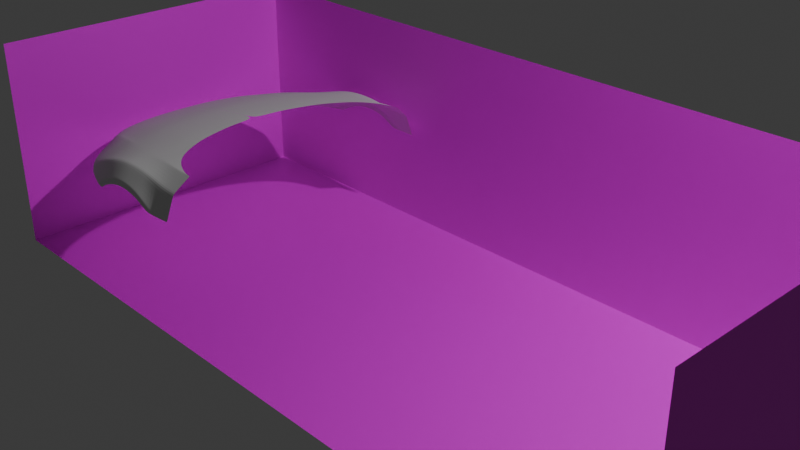 # Source: Audi_R8.blend  (saved by Blender 4.2.66; exported with 4.5.12 LTS)
import bpy
from mathutils import Matrix  # noqa: F401  (used for matrix-valued properties, if any)

bpy.ops.wm.read_factory_settings(use_empty=True)
scene = bpy.context.scene
scene.name = 'Scene'

# ---- collections
col_collection = bpy.data.collections.new('Collection'); scene.collection.children.link(col_collection)

# ---- images (referenced by path relative to the original .blend; pixels are not part of the script)
import os
ASSET_DIR = os.environ.get("B2B_ASSET_DIR", "")  # directory of the original .blend (textures are referenced by path, not embedded)
HERE = os.path.dirname(os.path.abspath(__file__))  # packed textures are extracted next to this script under _unpacked/

def load_image(name, relpath, width, height, colorspace="sRGB"):
    """Load a texture the original file referenced (path relative to the .blend, or extracted next to this script)."""
    p = next((c for c in (os.path.join(HERE, relpath), os.path.join(ASSET_DIR, relpath)) if relpath and os.path.exists(c)), "")
    if p:
        img = bpy.data.images.load(p, check_existing=True)
        img.name = name
    else:  # same state as the original file: an image datablock whose file is absent (Cycles renders it pink)
        img = bpy.data.images.new(name, width, height)
        img.source = "FILE"
        img.filepath = "//" + (relpath or name)
    img.colorspace_settings.name = colorspace
    return img
img_side_png = load_image('side.png', 'side.png', 1024, 1024, 'sRGB')
img_top_png = load_image('top.png', 'top.png', 1024, 1024, 'sRGB')
img_back_png = load_image('back.png', 'back.png', 1024, 1024, 'sRGB')
img_front_png = load_image('front.png', 'front.png', 1024, 1024, 'sRGB')

# ---- materials (node trees are filled in below, after node groups)
mat_side = bpy.data.materials.new('side')
mat_side.alpha_threshold = 0.0
mat_side.use_transparent_shadow = False
mat_side.roughness = 0.5
mat_side.line_color = (0.0, 0.0, 0.0, 1.0)
mat_top = bpy.data.materials.new('top')
mat_back = bpy.data.materials.new('back')
mat_front = bpy.data.materials.new('front')

# ---- material node trees
mat_side.use_nodes = True; mat_side.node_tree.nodes.clear()
_N = mat_side.node_tree.nodes; _L = mat_side.node_tree.links
n0 = _N.new('ShaderNodeOutputMaterial'); n0.name = 'Material Output'; n0.location = (300, 300)
n1 = _N.new('ShaderNodeBsdfPrincipled'); n1.name = 'Principled BSDF'; n1.location = (10, 300)
n1.inputs[3].default_value = 1.45
n2 = _N.new('ShaderNodeTexImage'); n2.name = 'Image Texture'; n2.location = (-280, 280)
n2.image = img_side_png
_L.new(n1.outputs[0], n0.inputs[0])
_L.new(n2.outputs[0], n1.inputs[0])
n0.is_active_output = True
mat_top.use_nodes = True; mat_top.node_tree.nodes.clear()
_N = mat_top.node_tree.nodes; _L = mat_top.node_tree.links
n0 = _N.new('ShaderNodeBsdfPrincipled'); n0.name = 'Principled BSDF'; n0.location = (10, 300)
n1 = _N.new('ShaderNodeOutputMaterial'); n1.name = 'Material Output'; n1.location = (300, 300)
n2 = _N.new('ShaderNodeTexImage'); n2.name = 'Image Texture'; n2.location = (-280, 280)
n2.image = img_top_png
_L.new(n0.outputs[0], n1.inputs[0])
_L.new(n2.outputs[0], n0.inputs[0])
n1.is_active_output = True
mat_back.use_nodes = True; mat_back.node_tree.nodes.clear()
_N = mat_back.node_tree.nodes; _L = mat_back.node_tree.links
n0 = _N.new('ShaderNodeBsdfPrincipled'); n0.name = 'Principled BSDF'; n0.location = (10, 300)
n1 = _N.new('ShaderNodeOutputMaterial'); n1.name = 'Material Output'; n1.location = (300, 300)
n2 = _N.new('ShaderNodeTexImage'); n2.name = 'Image Texture'; n2.location = (-280, 280)
n2.image = img_back_png
_L.new(n0.outputs[0], n1.inputs[0])
_L.new(n2.outputs[0], n0.inputs[0])
n1.is_active_output = True
mat_front.use_nodes = True; mat_front.node_tree.nodes.clear()
_N = mat_front.node_tree.nodes; _L = mat_front.node_tree.links
n0 = _N.new('ShaderNodeBsdfPrincipled'); n0.name = 'Principled BSDF'; n0.location = (10, 300)
n1 = _N.new('ShaderNodeOutputMaterial'); n1.name = 'Material Output'; n1.location = (300, 300)
n2 = _N.new('ShaderNodeTexImage'); n2.name = 'Image Texture'; n2.location = (-280, 280)
n2.image = img_front_png
_L.new(n0.outputs[0], n1.inputs[0])
_L.new(n2.outputs[0], n0.inputs[0])
n1.is_active_output = True

# ---- world
world_world = bpy.data.worlds.new('World'); scene.world = world_world
world_world.use_nodes = True; world_world.node_tree.nodes.clear()
_N = world_world.node_tree.nodes; _L = world_world.node_tree.links
n0 = _N.new('ShaderNodeOutputWorld'); n0.name = 'World Output'; n0.location = (300, 300)
n1 = _N.new('ShaderNodeBackground'); n1.name = 'Background'; n1.location = (10, 300)
n1.inputs[0].default_value = (0.05088, 0.05088, 0.05088, 1.0)
_L.new(n1.outputs[0], n0.inputs[0])
n0.is_active_output = True
world_world.color = (0.05088, 0.05088, 0.05088)
world_world.sun_shadow_jitter_overblur = 0.0

# ---- cameras
cam_camera = bpy.data.cameras.new('Camera')
cam_camera.clip_end = 100.0
cam_camera.ortho_scale = 7.314

# ---- lights
light_light = bpy.data.lights.new('Light', 'POINT')
light_light.energy = 1000.0
light_light.shadow_soft_size = 0.1

# ---- meshes
me_cube = bpy.data.meshes.new('Cube')
me_cube.from_pydata([(1.0, 1.0, 1.0), (1.0, 1.0, -1.0), (1.0, -1.0, 1.0), (1.0, -1.0, -1.0), (-1.0, 1.0, 1.0), (-1.0, 1.0, -1.0), (-1.0, -1.0, 1.0), (-1.0, -1.0, -1.0)], [], [(3, 7, 6, 2), (7, 5, 4, 6), (5, 7, 3, 1), (5, 1, 0, 4)])
me_cube.polygons.foreach_set('material_index', [2, 0, 1, 3])
_uv = me_cube.uv_layers.new(name='UVMap')
_uv.uv.foreach_set('vector', [0.006309, 0.002083, 0.9965, 0.002083, 0.9965, 0.9955, 0.006309, 0.9955, 0.00138, 0.005518, 0.9973, 0.005518, 0.9973, 0.9923, 0.00138, 0.9923, 0.9952, 0.9923, 0.002864, 0.9923, 0.002864, 0.005048, 0.9952, 0.005048, 0.002415, 0.001582, 0.9936, 0.001582, 0.9936, 0.9987, 0.002415, 0.9987])
me_cube.materials.append(mat_side)
me_cube.materials.append(mat_top)
me_cube.materials.append(mat_back)
me_cube.materials.append(mat_front)
me_cube.use_mirror_vertex_groups = False
me_cube.update()
me_plane = bpy.data.meshes.new('Plane')
me_plane.from_pydata([], [], [])
_uv = me_plane.uv_layers.new(name='UVMap')
_uv.uv.foreach_set('vector', [])
me_plane.update()
me_plane_001 = bpy.data.meshes.new('Plane.001')
me_plane_001.from_pydata([(18.16, -8.579, 2.212), (12.64, -7.945, 1.959), (7.251, -7.026, 1.452), (1.842, -5.868, 0.6403), (-6.847, -3.606, -1.489), (-8.84, -2.84, -2.456), (18.99, -8.604, 2.233), (16.53, -8.059, 2.233), (14.63, -7.081, 2.233), (12.7, -5.311, 2.233), (10.95, -2.034, 2.297), (9.204, 5.535, 2.395), (9.073, 8.106, 2.395), (-12.26, 8.106, -2.825), (-10.18, 8.106, -1.655), (-6.03, 8.106, -0.1949), (-0.6978, 8.106, 1.101), (-12.19, 5.537, -2.824), (-10.11, 5.535, -1.655), (-5.962, 5.535, -0.1949), (-0.6298, 5.535, 1.101), (10.33, -0.287, 2.33), (-10.9, -0.2102, -2.758), (-9.246, -0.2769, -1.676), (-5.531, -0.2769, -0.3849), (-0.2761, -0.2806, 0.9104), (-9.919, -1.775, -2.681), (-8.304, -2.01, -1.657), (-4.865, -2.01, -0.446), (0.1828, -2.022, 0.8517), (-3.491, -4.526, -0.4959), (11.26, -7.704, 1.833), (16.31, -8.409, 2.16), (14.47, -8.184, 2.08), (-1.868, -4.935, -0.1496), (-10.56, -2.019, -3.738), (-11.08, -1.345, -3.93), (-11.88, -0.1466, -4.186), (9.466, 3.402, 2.398), (-12.48, 5.552, -4.067), (-12.57, 8.106, -4.031), (-0.6298, 3.401, 1.029), (-5.962, 3.401, -0.2658), (-10.11, 3.401, -1.674), (-11.87, 3.402, -2.838), (-12.28, 3.39, -4.155), (-10.25, -2.188, -3.368), (-10.85, -1.481, -3.672), (-11.73, -0.1719, -3.845), (-12.94, 5.548, -3.763), (-13.02, 8.106, -3.736), (-12.71, 3.393, -3.833), (18.45, -11.95, -2.901), (17.79, -11.93, -2.729), (9.255, -7.365, 1.649), (4.635, -6.466, 1.088), (17.85, -10.6, 0.5054), (17.78, -12.0, -2.905), (17.82, -10.8, 0.3371), (-9.056, -3.662, -3.401), (-6.821, -6.029, -2.915), (-3.463, -8.895, -2.407), (1.867, -10.32, -0.431), (6.495, 8.106, 2.151), (7.261, -10.6, 1.088), (4.646, -10.51, 0.5289), (11.27, -10.65, 1.159), (12.65, -10.67, 1.003), (14.49, -10.73, 0.6793), (16.32, -10.78, 0.379), (16.28, -12.1, -2.915), (18.49, -10.81, 0.3184), (-1.929, -10.07, -2.348), (-0.01342, -5.401, 0.2835), (-0.004182, -10.21, -1.275), (18.15, -8.671, 2.127), (9.262, -10.62, 1.218), (12.85, -12.17, -1.329), (15.39, -12.08, -2.963), (11.31, -12.17, -0.7894), (9.394, -12.17, -0.5334), (7.397, -12.15, -0.7027), (4.972, -12.1, -1.441), (2.697, -11.98, -2.893), (2.334, -11.98, -3.209), (-2.131, -10.14, -3.462), (3.936, -12.05, -2.938), (3.573, -12.05, -3.254), (4.982, -12.12, -2.324), (7.392, -12.15, -1.47), (9.393, -12.17, -1.326), (11.31, -12.17, -1.589), (12.86, -12.17, -2.129), (14.14, -12.13, -2.946), (16.28, -12.03, -2.736), (18.45, -11.89, -2.726), (12.84, -12.09, -1.202), (15.34, -12.0, -2.766), (11.31, -12.08, -0.6837), (9.387, -12.08, -0.4385), (7.39, -12.06, -0.6056), (4.954, -12.01, -1.334), (2.652, -11.89, -2.759), (2.207, -11.88, -3.104), (-2.114, -10.13, -3.401), (-8.987, -3.47, -3.171), (-6.823, -5.814, -2.807), (-3.465, -8.504, -2.249), (1.864, -9.917, -0.34), (7.26, -10.28, 1.121), (4.645, -10.15, 0.5739), (11.27, -10.39, 1.218), (12.65, -10.43, 1.085), (14.49, -10.5, 0.8013), (16.32, -10.57, 0.5354), (18.53, -10.61, 0.4921), (-1.948, -9.157, -1.725), (-0.005023, -9.774, -1.147), (9.262, -10.33, 1.255), (4.634, -6.658, 1.066), (-1.878, -5.156, -0.09454), (-0.01313, -5.617, 0.2772), (9.256, -7.53, 1.631), (-8.791, -2.927, -2.484), (-6.846, -3.747, -1.53), (-3.489, -4.737, -0.4788), (1.841, -6.077, 0.6238), (7.252, -7.198, 1.436), (11.26, -7.861, 1.814), (12.64, -8.09, 1.927), (14.48, -8.328, 2.044), (16.31, -8.548, 2.125), (18.97, -8.727, 2.165), (2.192, 8.106, 1.601), (2.26, 5.535, 1.601), (2.493, -0.2731, 1.407), (2.848, -2.02, 1.342), (2.26, 3.401, 1.526), (6.562, 5.535, 2.151), (7.378, -0.2765, 2.053), (7.894, -2.026, 2.017), (6.767, 3.402, 2.093)], [], [(13, 17, 18, 14), (14, 18, 19, 15), (38, 141, 139, 21), (140, 136, 55, 2, 54), (23, 27, 28, 24), (139, 141, 137, 135), (29, 25, 24, 28), (22, 26, 27, 23), (26, 5, 4, 27), (27, 4, 30, 28), (141, 138, 134, 137), (140, 54, 31, 10), (10, 31, 1, 9), (1, 33, 8, 9), (8, 33, 32, 7), (7, 32, 0), (42, 41, 20, 19), (30, 34, 73, 3, 29, 28), (46, 47, 36, 35), (47, 48, 37, 36), (51, 49, 39, 45), (49, 50, 40, 39), (18, 43, 42, 19), (17, 44, 43, 18), (17, 13, 50, 49), (44, 17, 49, 51), (26, 22, 48, 47), (5, 26, 47, 46), (105, 59, 60, 106), (106, 60, 61, 107), (117, 74, 62, 108), (110, 65, 64, 109), (108, 62, 65, 110), (118, 76, 66, 111), (111, 66, 67, 112), (112, 67, 68, 113), (113, 68, 69, 114), (53, 94, 70, 57), (94, 69, 68, 97), (107, 61, 72, 116), (109, 64, 76, 118), (120, 121, 73, 34), (75, 0, 32, 131), (96, 97, 68, 67), (98, 96, 67, 66), (99, 98, 66, 76), (100, 99, 76, 64), (101, 100, 64, 65), (102, 101, 65, 62), (103, 102, 62, 74), (104, 103, 74, 72), (83, 84, 87, 86), (88, 82, 83, 86), (89, 81, 82, 88), (90, 80, 81, 89), (91, 79, 80, 90), (92, 77, 79, 91), (93, 78, 77, 92), (85, 84, 103, 104), (84, 83, 102, 103), (83, 82, 101, 102), (82, 81, 100, 101), (81, 80, 99, 100), (80, 79, 98, 99), (79, 77, 96, 98), (77, 78, 97, 96), (70, 94, 97, 78), (58, 69, 94, 53), (58, 56, 114, 69), (72, 74, 117, 116), (127, 109, 118, 122), (125, 107, 116, 120), (130, 113, 114, 131), (129, 112, 113, 130), (128, 111, 112, 129), (122, 118, 111, 128), (126, 108, 110, 119), (119, 110, 109, 127), (121, 117, 108, 126), (124, 106, 107, 125), (123, 105, 106, 124), (5, 123, 124, 4), (4, 124, 125, 30), (73, 121, 126, 3), (55, 119, 127, 2), (3, 126, 119, 55), (54, 122, 128, 31), (31, 128, 129, 1), (1, 129, 130, 33), (33, 130, 131, 32), (30, 125, 120, 34), (2, 127, 122, 54), (56, 75, 131, 114), (116, 117, 121, 120), (25, 41, 42, 24), (20, 41, 137, 134), (29, 3, 55, 136), (25, 29, 136, 135), (16, 20, 134, 133), (11, 138, 141, 38), (63, 133, 134, 138), (21, 139, 140, 10), (12, 63, 138, 11), (115, 132, 75, 56), (71, 115, 56, 58), (71, 58, 53, 95), (132, 6, 0, 75), (95, 53, 57, 52), (136, 140, 139, 135), (137, 41, 25, 135), (16, 15, 19, 20), (24, 42, 43, 23), (44, 22, 23, 43), (44, 51, 48, 22), (51, 45, 37, 48), (35, 59, 105, 46), (46, 105, 123, 5)])
_uv = me_plane_001.uv_layers.new(name='UVMap')
_uv.uv.foreach_set('vector', [0.0, 0.0, 0.0, 0.0, 0.0, 0.0, 0.0, 0.0, 0.0, 0.0, 0.0, 0.0, 0.0, 0.0, 0.0, 0.0, 0.0, 0.0, 0.0, 0.0, 0.0, 0.0, 0.0, 0.0, 0.0, 0.0, 0.0, 0.0, 0.0, 0.0, 0.0, 0.0, 0.0, 0.0, 0.0, 0.0, 0.0, 0.0, 0.0, 0.0, 0.0, 0.0, 0.0, 0.0, 0.0, 0.0, 0.0, 0.0, 0.0, 0.0, 0.0, 0.0, 0.0, 0.0, 0.0, 0.0, 0.0, 0.0, 0.0, 0.0, 0.0, 0.0, 0.0, 0.0, 0.0, 0.0, 0.0, 0.0, 0.0, 0.0, 0.0, 0.0, 0.0, 0.0, 0.0, 0.0, 0.0, 0.0, 0.0, 0.0, 0.0, 0.0, 0.0, 0.0, 0.0, 0.0, 0.0, 0.0, 0.0, 0.0, 0.0, 0.0, 0.0, 0.0, 0.0, 0.0, 0.0, 0.0, 0.0, 0.0, 0.0, 0.0, 0.0, 0.0, 0.0, 0.0, 0.0, 0.0, 0.0, 0.0, 0.0, 0.0, 0.0, 0.0, 0.0, 0.0, 0.0, 0.0, 0.0, 0.0, 0.0, 0.0, 0.0, 0.0, 0.0, 0.0, 0.0, 0.0, 0.0, 0.0, 0.0, 0.0, 0.0, 0.0, 0.0, 0.0, 0.0, 0.0, 0.0, 0.0, 0.0, 0.0, 0.0, 0.0, 0.0, 0.0, 0.0, 0.0, 0.0, 0.0, 0.0, 0.0, 0.0, 0.0, 0.0, 0.0, 0.0, 0.0, 0.0, 0.0, 0.0, 0.0, 0.0, 0.0, 0.0, 0.0, 0.0, 0.0, 0.0, 0.0, 0.0, 0.0, 0.0, 0.0, 0.0, 0.0, 0.0, 0.0, 0.0, 0.0, 0.0, 0.0, 0.0, 0.0, 0.0, 0.0, 0.0, 0.0, 0.0, 0.0, 0.0, 0.0, 0.0, 0.0, 0.0, 0.0, 0.0, 0.0, 0.0, 0.0, 0.0, 0.0, 0.0, 0.0, 0.0, 0.0, 0.0, 0.0, 0.0, 0.0, 0.0, 0.0, 0.0, 0.0, 0.0, 0.0, 0.0, 0.0, 0.0, 0.0, 0.0, 0.0, 0.0, 0.0, 0.0, 0.0, 0.0, 0.0, 0.0, 0.0, 0.0, 0.0, 0.0, 0.0, 0.0, 0.0, 0.0, 0.0, 0.0, 0.0, 0.0, 0.0, 0.0, 0.0, 0.0, 0.0, 0.0, 0.0, 0.0, 0.0, 0.0, 0.0, 0.0, 0.0, 0.0, 0.0, 0.0, 0.0, 0.0, 0.0, 0.0, 0.0, 0.0, 0.0, 0.0, 0.0, 0.0, 0.0, 0.0, 0.0, 0.0, 0.0, 0.0, 0.0, 0.0, 0.0, 0.0, 0.0, 0.0, 0.0, 0.0, 0.0, 0.0, 0.0, 0.0, 0.0, 0.0, 0.0, 0.0, 0.0, 0.0, 0.0, 0.0, 0.0, 0.0, 0.0, 0.0, 0.0, 0.0, 0.0, 0.0, 0.0, 0.0, 0.0, 0.0, 0.0, 0.0, 0.0, 0.0, 0.0, 0.0, 0.0, 0.0, 0.0, 0.0, 0.0, 0.0, 0.0, 0.0, 0.0, 0.0, 0.0, 0.0, 0.0, 0.0, 0.0, 0.0, 0.0, 0.0, 0.0, 0.0, 0.0, 0.0, 0.0, 0.0, 0.0, 0.0, 0.0, 0.0, 0.0, 0.0, 0.0, 0.0, 0.0, 0.0, 0.0, 0.0, 0.0, 0.0, 0.0, 0.0, 0.0, 0.0, 0.0, 0.0, 0.0, 0.0, 0.0, 0.0, 0.0, 0.0, 0.0, 0.0, 0.0, 0.0, 0.0, 0.0, 0.0, 0.0, 0.0, 0.0, 0.0, 0.0, 0.0, 0.0, 0.0, 0.0, 0.0, 0.0, 0.0, 0.0, 0.0, 0.0, 0.0, 0.0, 0.0, 0.0, 0.0, 0.0, 0.0, 0.0, 0.0, 0.0, 0.0, 0.0, 0.0, 0.0, 0.0, 0.0, 0.0, 0.0, 0.0, 0.0, 0.0, 0.0, 0.0, 0.0, 0.0, 0.0, 0.0, 0.0, 0.0, 0.0, 0.0, 0.0, 0.0, 0.0, 0.0, 0.0, 0.0, 0.0, 0.0, 0.0, 0.0, 0.0, 0.0, 0.0, 0.0, 0.0, 0.0, 0.0, 0.0, 0.0, 0.0, 0.0, 0.0, 0.0, 0.0, 0.0, 0.0, 0.0, 0.0, 0.0, 0.0, 0.0, 0.0, 0.0, 0.0, 0.0, 0.0, 0.0, 0.0, 0.0, 0.0, 0.0, 0.0, 0.0, 0.0, 0.0, 0.0, 0.0, 0.0, 0.0, 0.0, 0.0, 0.0, 0.0, 0.0, 0.0, 0.0, 0.0, 0.0, 0.0, 0.0, 0.0, 0.0, 0.0, 0.0, 0.0, 0.0, 0.0, 0.0, 0.0, 0.0, 0.0, 0.0, 0.0, 0.0, 0.0, 0.0, 0.0, 0.0, 0.0, 0.0, 0.0, 0.0, 0.0, 0.0, 0.0, 0.0, 0.0, 0.0, 0.0, 0.0, 0.0, 0.0, 0.0, 0.0, 0.0, 0.0, 0.0, 0.0, 0.0, 0.0, 0.0, 0.0, 0.0, 0.0, 0.0, 0.0, 0.0, 0.0, 0.0, 0.0, 0.0, 0.0, 0.0, 0.0, 0.0, 0.0, 0.0, 0.0, 0.0, 0.0, 0.0, 0.0, 0.0, 0.0, 0.0, 0.0, 0.0, 0.0, 0.0, 0.0, 0.0, 0.0, 0.0, 0.0, 0.0, 0.0, 0.0, 0.0, 0.0, 0.0, 0.0, 0.0, 0.0, 0.0, 0.0, 0.0, 0.0, 0.0, 0.0, 0.0, 0.0, 0.0, 0.0, 0.0, 0.0, 0.0, 0.0, 0.0, 0.0, 0.0, 0.0, 0.0, 0.0, 0.0, 0.0, 0.0, 0.0, 0.0, 0.0, 0.0, 0.0, 0.0, 0.0, 0.0, 0.0, 0.0, 0.0, 0.0, 0.0, 0.0, 0.0, 0.0, 0.0, 0.0, 0.0, 0.0, 0.0, 0.0, 0.0, 0.0, 0.0, 0.0, 0.0, 0.0, 0.0, 0.0, 0.0, 0.0, 0.0, 0.0, 0.0, 0.0, 0.0, 0.0, 0.0, 0.0, 0.0, 0.0, 0.0, 0.0, 0.0, 0.0, 0.0, 0.0, 0.0, 0.0, 0.0, 0.0, 0.0, 0.0, 0.0, 0.0, 0.0, 0.0, 0.0, 0.0, 0.0, 0.0, 0.0, 0.0, 0.0, 0.0, 0.0, 0.0, 0.0, 0.0, 0.0, 0.0, 0.0, 0.0, 0.0, 0.0, 0.0, 0.0, 0.0, 0.0, 0.0, 0.0, 0.0, 0.0, 0.0, 0.0, 0.0, 0.0, 0.0, 0.0, 0.0, 0.0, 0.0, 0.0, 0.0, 0.0, 0.0, 0.0, 0.0, 0.0, 0.0, 0.0, 0.0, 0.0, 0.0, 0.0, 0.0, 0.0, 0.0, 0.0, 0.0, 0.0, 0.0, 0.0, 0.0, 0.0, 0.0, 0.0, 0.0, 0.0, 0.0, 0.0, 0.0, 0.0, 0.0, 0.0, 0.0, 0.0, 0.0, 0.0, 0.0, 0.0, 0.0, 0.0, 0.0, 0.0, 0.0, 0.0, 0.0, 0.0, 0.0, 0.0, 0.0, 0.0, 0.0, 0.0, 0.0, 0.0, 0.0, 0.0, 0.0, 0.0, 0.0, 0.0, 0.0, 0.0, 0.0, 0.0, 0.0, 0.0, 0.0, 0.0, 0.0, 0.0, 0.0, 0.0, 0.0, 0.0, 0.0, 0.0, 0.0, 0.0, 0.0, 0.0, 0.0, 0.0, 0.0, 0.0, 0.0, 0.0, 0.0, 0.0, 0.0, 0.0, 0.0, 0.0, 0.0, 0.0, 0.0, 0.0, 0.0, 0.0, 0.0, 0.0, 0.0, 0.0, 0.0, 0.0, 0.0, 0.0, 0.0, 0.0, 0.0, 0.0, 0.0, 0.0, 0.0, 0.0, 0.0, 0.0, 0.0, 0.0, 0.0, 0.0, 0.0, 0.0, 0.0, 0.0, 0.0, 0.0, 0.0, 0.0, 0.0, 0.0, 0.0, 0.0, 0.0, 0.0, 0.0, 0.0, 0.0, 0.0, 0.0, 0.0, 0.0, 0.0, 0.0, 0.0, 0.0, 0.0, 0.0, 0.0, 0.0, 0.0, 0.0, 0.0, 0.0, 0.0, 0.0, 0.0, 0.0, 0.0, 0.0, 0.0, 0.0, 0.0, 0.0, 0.0, 0.0, 0.0, 0.0, 0.0, 0.0, 0.0, 0.0, 0.0, 0.0, 0.0, 0.0, 0.0, 0.0, 0.0, 0.0, 0.0, 0.0, 0.0, 0.0, 0.0, 0.0, 0.0, 0.0, 0.0, 0.0, 0.0, 0.0, 0.0, 0.0, 0.0, 0.0, 0.0, 0.0, 0.0, 0.0, 0.0, 0.0, 0.0, 0.0, 0.0, 0.0, 0.0, 0.0, 0.0, 0.0, 0.0, 0.0, 0.0, 0.0, 0.0, 0.0, 0.0, 0.0, 0.0, 0.0, 0.0, 0.0, 0.0, 0.0, 0.0, 0.0, 0.0, 0.0, 0.0, 0.0, 0.0, 0.0, 0.0, 0.0, 0.0, 0.0, 0.0, 0.0, 0.0, 0.0, 0.0, 0.0, 0.0, 0.0, 0.0, 0.0, 0.0, 0.0, 0.0, 0.0, 0.0, 0.0, 0.0, 0.0, 0.0, 0.0, 0.0, 0.0, 0.0, 0.0, 0.0, 0.0, 0.0, 0.0, 0.0, 0.0, 0.0])
me_plane_001.update()
me_plane_004 = bpy.data.meshes.new('Plane.004')
me_plane_004.from_pydata([(-10.56, -2.019, -3.738), (-11.08, -1.345, -3.93), (-11.88, -0.1466, -4.186), (-12.48, 5.552, -4.067), (-12.57, 8.106, -4.031), (-12.28, 3.39, -4.155), (18.45, -11.95, -2.901), (17.78, -12.0, -2.905), (-9.056, -3.662, -3.401), (-6.821, -6.029, -2.915), (-3.463, -8.895, -2.407), (16.28, -12.1, -2.915), (-1.929, -10.07, -2.348), (15.39, -12.08, -2.963), (2.334, -11.98, -3.209), (-2.131, -10.14, -3.462), (3.573, -12.05, -3.254), (14.14, -12.13, -2.946), (-2.114, -10.13, -3.401)], [(1, 2), (0, 1), (3, 4), (5, 3), (2, 5), (9, 8), (10, 9), (6, 7), (12, 10), (11, 13), (14, 15), (15, 18), (16, 14), (13, 17), (18, 12), (7, 11), (8, 0)], [])
_uv = me_plane_004.uv_layers.new(name='UVMap')
_uv.uv.foreach_set('vector', [])
me_plane_004.update()

# ---- objects
ob_cube = bpy.data.objects.new('Cube', me_cube)
ob_light = bpy.data.objects.new('Light', light_light)
ob_camera = bpy.data.objects.new('Camera', cam_camera)
ob_plane = bpy.data.objects.new('Plane', me_plane)
ob_x = bpy.data.objects.new('Капот', me_plane_001)
ob_x_1 = bpy.data.objects.new('Морда и подкрыльники', me_plane_004)

# ---- transforms, parenting, visibility, modifiers, constraints
ob_cube.location = (0.0, 0.0, 0.0)
ob_cube.rotation_euler = (0.0, -0.0, -1.571)
ob_cube.scale = (1.904, 4.434, 1.234)
ob_cube.lock_rotations_4d = False
ob_cube.empty_display_type = 'ARROWS'
ob_cube.lineart.crease_threshold = 0.0
ob_light.location = (4.076, 1.005, 5.904)
ob_light.rotation_euler = (0.6503, 0.05522, 1.866)
ob_light.lock_rotations_4d = False
ob_light.empty_display_type = 'ARROWS'
ob_light.color = (0.0, 0.0, 0.0, 0.0)
ob_light.lineart.crease_threshold = 0.0
ob_camera.location = (7.359, -6.926, 4.958)
ob_camera.rotation_euler = (1.109, 0.0, 0.8149)
ob_camera.lock_rotations_4d = False
ob_camera.empty_display_type = 'ARROWS'
ob_camera.color = (0.0, 0.0, 0.0, 0.0)
ob_camera.display_type = 'WIRE'
ob_camera.lineart.crease_threshold = 0.0
ob_plane.location = (-1.536, -1.707, 0.0)
ob_plane.scale = (0.08517, 0.08517, 0.08517)
ob_x.location = (-3.187, -0.6955, 0.2122)
ob_x.scale = (0.08581, 0.08581, 0.08581)
_m = ob_x.modifiers.new('Mirror', 'MIRROR')
_m.use_clip = True
_m.mirror_object = ob_cube
_m = ob_x.modifiers.new('Subdivision', 'SUBSURF')
_m.levels = 5
ob_x_1.location = (-3.187, -0.6955, 0.2122)
ob_x_1.scale = (0.08581, 0.08581, 0.08581)
_m = ob_x_1.modifiers.new('Mirror', 'MIRROR')
_m.use_clip = True
_m.mirror_object = ob_cube
_m = ob_x_1.modifiers.new('Subdivision', 'SUBSURF')
_m.levels = 5

# ---- collection membership
col_collection.objects.link(ob_cube)
col_collection.objects.link(ob_light)
col_collection.objects.link(ob_camera)
col_collection.objects.link(ob_plane)
col_collection.objects.link(ob_x)
col_collection.objects.link(ob_x_1)

# ---- scene / render settings (as saved in the file)
scene.camera = ob_camera
scene.frame_start = 1; scene.frame_end = 250; scene.frame_set(32)
scene.render.engine = 'BLENDER_EEVEE_NEXT'
bpy.context.view_layer.update()
